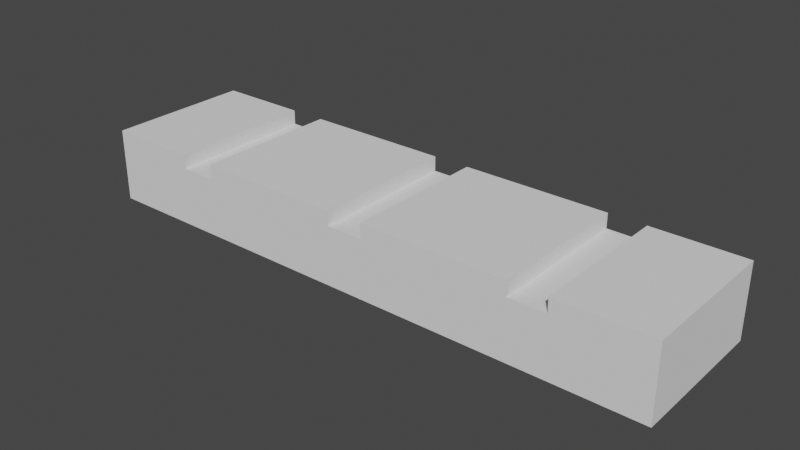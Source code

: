 # Source: hall_sensor_fixture.blend  (saved by Blender 3.6.13; exported with 4.5.12 LTS)
import bpy
from mathutils import Matrix  # noqa: F401  (used for matrix-valued properties, if any)

bpy.ops.wm.read_factory_settings(use_empty=True)
scene = bpy.context.scene
scene.name = 'Scene'

# ---- collections
col_collection = bpy.data.collections.new('Collection'); scene.collection.children.link(col_collection)

# ---- world
world_world = bpy.data.worlds.new('World'); scene.world = world_world
world_world.use_nodes = True; world_world.node_tree.nodes.clear()
_N = world_world.node_tree.nodes; _L = world_world.node_tree.links
n0 = _N.new('ShaderNodeOutputWorld'); n0.name = 'World Output'; n0.location = (300, 300)
n1 = _N.new('ShaderNodeBackground'); n1.name = 'Background'; n1.location = (10, 300)
n1.inputs[0].default_value = (0.05088, 0.05088, 0.05088, 1.0)
_L.new(n1.outputs[0], n0.inputs[0])
n0.is_active_output = True
world_world.color = (0.05088, 0.05088, 0.05088)
world_world.use_sun_shadow = False
world_world.sun_shadow_jitter_overblur = 0.0

# ---- meshes
me_cube_001 = bpy.data.meshes.new('Cube.001')
me_cube_001.from_pydata([(-20.0, -7.5, -1.0), (-13.75, -7.5, 0.6), (-20.0, -7.5, 1.0), (-20.0, 7.5, -1.0), (-13.75, 7.5, 0.6), (-20.0, 7.5, 1.0), (20.0, -7.5, -1.0), (-11.25, -7.5, 0.6), (20.0, -7.5, 1.0), (20.0, 7.5, -1.0), (-11.25, 7.5, 0.6), (20.0, 7.5, 1.0), (-11.25, 7.5, 1.0), (-13.75, 7.5, 1.0), (-13.75, -7.5, 1.0), (-11.25, -7.5, 1.0), (1.25, 7.5, 1.0), (-1.25, 7.5, 1.0), (-1.25, 7.5, 0.6), (1.25, 7.5, 0.6), (1.25, -7.5, 1.0), (-1.25, -7.5, 1.0), (-1.25, -7.5, 0.6), (1.25, -7.5, 0.6), (11.25, 7.5, 1.0), (11.25, 7.5, 0.6), (13.75, 7.5, 0.6), (13.75, 7.5, 1.0), (13.75, -7.5, 0.6), (13.75, -7.5, 1.0), (11.25, -7.5, 1.0), (11.25, -7.5, 0.6)], [], [(0, 2, 5, 3), (11, 9, 3, 5, 13, 4, 10, 12, 17, 18, 19, 16, 24, 25, 26, 27), (9, 11, 8, 6), (1, 14, 2, 0, 6, 8, 29, 28, 31, 30, 20, 23, 22, 21, 15, 7), (3, 9, 6, 0), (5, 2, 14, 13), (24, 16, 20, 30), (29, 8, 11, 27), (12, 15, 21, 17), (1, 4, 13, 14), (10, 7, 15, 12), (4, 1, 7, 10), (21, 22, 18, 17), (19, 23, 20, 16), (23, 19, 18, 22), (30, 31, 25, 24), (26, 28, 29, 27), (28, 26, 25, 31)])
me_cube_001.polygons.foreach_set('material_index', [0, 0, 0, 0, 0, 0, 0, 0, 0, 28360, 28360, 28360, 28360, 28360, 28360, 28360, 28360, 28360])
_uv = me_cube_001.uv_layers.new(name='UVMap')
_uv.uv.foreach_set('vector', [0.375, 0.0, 0.625, 0.0, 0.625, 0.25, 0.375, 0.25, 0.625, 0.5, 0.375, 0.5, 0.375, 0.25, 0.625, 0.25, 0.625, 0.2891, 0.575, 0.2891, 0.575, 0.3047, 0.625, 0.3047, 0.625, 0.3672, 0.575, 0.3672, 0.575, 0.3828, 0.625, 0.3828, 0.625, 0.4453, 0.575, 0.4453, 0.575, 0.4609, 0.625, 0.4609, 0.375, 0.5, 0.625, 0.5, 0.625, 0.75, 0.375, 0.75, 0.575, 0.9609, 0.625, 0.9609, 0.625, 1.0, 0.375, 1.0, 0.375, 0.75, 0.625, 0.75, 0.625, 0.7891, 0.575, 0.7891, 0.575, 0.8047, 0.625, 0.8047, 0.625, 0.8672, 0.575, 0.8672, 0.575, 0.8828, 0.625, 0.8828, 0.625, 0.9453, 0.575, 0.9453, 0.125, 0.5, 0.375, 0.5, 0.375, 0.75, 0.125, 0.75, 0.875, 0.5, 0.875, 0.75, 0.8359, 0.75, 0.8359, 0.5, 0.6797, 0.5, 0.7422, 0.5, 0.7422, 0.75, 0.6797, 0.75, 0.6641, 0.75, 0.625, 0.75, 0.625, 0.5, 0.6641, 0.5, 0.8203, 0.5, 0.8203, 0.75, 0.7578, 0.75, 0.7578, 0.5, 0.375, 0.0, 0.375, 0.25, 0.625, 0.25, 0.625, 0.0, 0.375, 0.5, 0.375, 0.75, 0.625, 0.75, 0.625, 0.5, 0.125, 0.5, 0.125, 0.75, 0.375, 0.75, 0.375, 0.5, 0.625, 0.0, 0.375, 1.49e-08, 0.375, 0.25, 0.625, 0.25, 0.375, 0.5, 0.375, 0.75, 0.625, 0.75, 0.625, 0.5, 0.375, 0.75, 0.375, 0.5, 0.125, 0.5, 0.125, 0.75, 0.625, 0.0, 0.375, 1.49e-08, 0.375, 0.25, 0.625, 0.25, 0.375, 0.5, 0.375, 0.75, 0.625, 0.75, 0.625, 0.5, 0.375, 0.75, 0.375, 0.5, 0.125, 0.5, 0.125, 0.75])
me_cube_001.update()

# ---- objects
ob_cube = bpy.data.objects.new('Cube', me_cube_001)

# ---- transforms, parenting, visibility, modifiers, constraints
ob_cube.location = (40.0, 10.0, 5.0)
ob_cube.scale = (2.0, 1.333, 5.0)

# ---- collection membership
col_collection.objects.link(ob_cube)

# ---- scene / render settings (as saved in the file)
scene.frame_start = 1; scene.frame_end = 250; scene.frame_set(1)
scene.render.engine = 'BLENDER_EEVEE_NEXT'
scene.cycles.sampling_pattern = 'TABULATED_SOBOL'
scene.view_settings.view_transform = 'Filmic'
scene.unit_settings.scale_length = 0.001
bpy.context.view_layer.update()

# ---- added for rendering (the .blend has no active camera and no usable light): camera, sun
cam_auto = bpy.data.cameras.new('AutoCamera')
cam_auto.lens = 50.0
cam_auto.sensor_width = 36.0
cam_auto.clip_end = 1348.8
ob_auto_camera = bpy.data.objects.new('AutoCamera', cam_auto)
scene.collection.objects.link(ob_auto_camera)
ob_auto_camera.location = (116.855, -82.2259, 66.4839)
ob_auto_camera.rotation_euler = (1.09748, -7.21219e-08, 0.694738)
scene.camera = ob_auto_camera
light_auto_sun = bpy.data.lights.new('AutoSun', 'SUN')
light_auto_sun.energy = 3.0
light_auto_sun.angle = 0.0523599
ob_auto_sun = bpy.data.objects.new('AutoSun', light_auto_sun)
scene.collection.objects.link(ob_auto_sun)
ob_auto_sun.rotation_euler = (0.872665, 0.174533, 0.523599)
bpy.context.view_layer.update()
